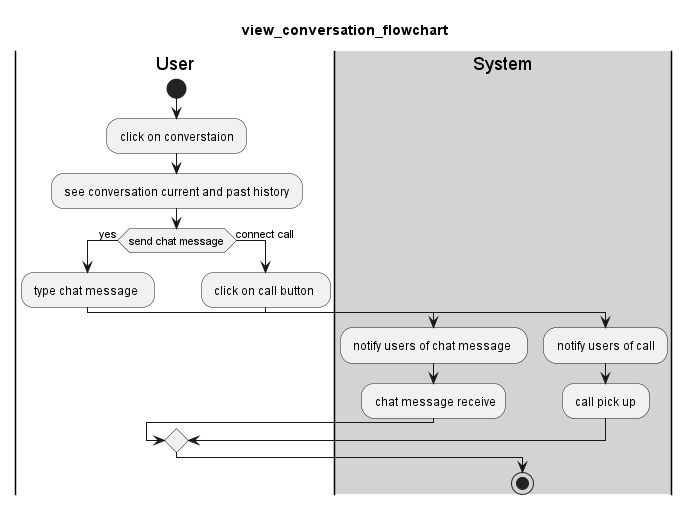

The diagram above was rendered by PlantUML. Its source (embedded in the PNG):
@startuml 
title view_conversation_flowchart
|User|
start
: click on converstaion ; 
: see conversation current and past history ; 

if(send chat message) then (yes)
: type chat message  ;  
|#lightgray|System|   
: notify users of chat message  ;  
: chat message receive;
else(connect call)
|User|
: click on call button  ;
|#lightgray|System|    
: notify users of call ; 
: call pick up ;
endif

stop

@enduml